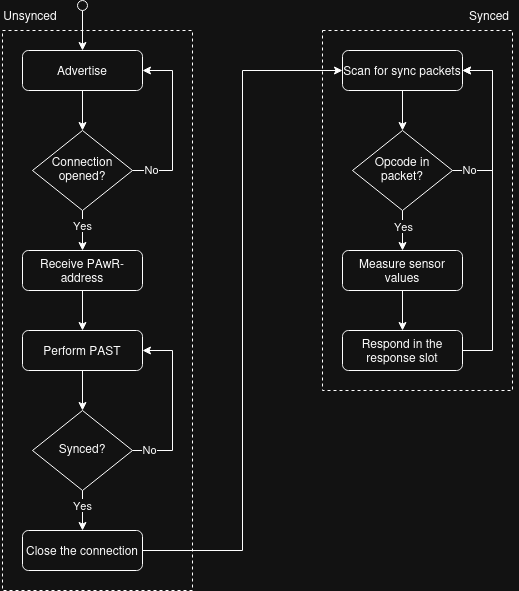

The diagram above was exported from draw.io. Its source (the exported page's mxGraphModel, read from the mxfile embedded in the PNG):
<mxGraphModel dx="1434" dy="822" grid="1" gridSize="10" guides="1" tooltips="1" connect="1" arrows="1" fold="1" page="1" pageScale="1" pageWidth="850" pageHeight="1100" math="0" shadow="0">
  <root>
    <mxCell id="0" />
    <mxCell id="1" parent="0" />
    <mxCell id="7bnSJgtz-drS3BJnuuSm-66" value="" style="rounded=0;whiteSpace=wrap;html=1;fillColor=none;dashed=1;" parent="1" vertex="1">
      <mxGeometry x="260" y="60" width="190" height="560" as="geometry" />
    </mxCell>
    <mxCell id="7bnSJgtz-drS3BJnuuSm-39" style="edgeStyle=orthogonalEdgeStyle;rounded=0;orthogonalLoop=1;jettySize=auto;html=1;exitX=1;exitY=0.5;exitDx=0;exitDy=0;entryX=1;entryY=0.5;entryDx=0;entryDy=0;" parent="1" source="7bnSJgtz-drS3BJnuuSm-9" target="7bnSJgtz-drS3BJnuuSm-20" edge="1">
      <mxGeometry relative="1" as="geometry">
        <Array as="points">
          <mxPoint x="430" y="200" />
          <mxPoint x="430" y="100" />
        </Array>
      </mxGeometry>
    </mxCell>
    <mxCell id="7bnSJgtz-drS3BJnuuSm-40" value="No" style="edgeLabel;html=1;align=center;verticalAlign=middle;resizable=0;points=[];" parent="7bnSJgtz-drS3BJnuuSm-39" vertex="1" connectable="0">
      <mxGeometry x="-0.7889" y="-2" relative="1" as="geometry">
        <mxPoint y="-4" as="offset" />
      </mxGeometry>
    </mxCell>
    <mxCell id="7bnSJgtz-drS3BJnuuSm-43" style="edgeStyle=orthogonalEdgeStyle;rounded=0;orthogonalLoop=1;jettySize=auto;html=1;exitX=0.5;exitY=1;exitDx=0;exitDy=0;entryX=0.5;entryY=0;entryDx=0;entryDy=0;" parent="1" source="7bnSJgtz-drS3BJnuuSm-9" target="7bnSJgtz-drS3BJnuuSm-42" edge="1">
      <mxGeometry relative="1" as="geometry" />
    </mxCell>
    <mxCell id="7bnSJgtz-drS3BJnuuSm-44" value="Yes" style="edgeLabel;html=1;align=center;verticalAlign=middle;resizable=0;points=[];" parent="7bnSJgtz-drS3BJnuuSm-43" vertex="1" connectable="0">
      <mxGeometry x="-0.04" relative="1" as="geometry">
        <mxPoint x="-1" y="-5" as="offset" />
      </mxGeometry>
    </mxCell>
    <mxCell id="7bnSJgtz-drS3BJnuuSm-9" value="Connection opened?" style="rhombus;whiteSpace=wrap;html=1;shadow=0;fontFamily=Helvetica;fontSize=12;align=center;strokeWidth=1;spacing=6;spacingTop=-4;" parent="1" vertex="1">
      <mxGeometry x="290" y="160" width="100" height="80" as="geometry" />
    </mxCell>
    <mxCell id="7bnSJgtz-drS3BJnuuSm-49" value="" style="edgeStyle=orthogonalEdgeStyle;rounded=0;orthogonalLoop=1;jettySize=auto;html=1;" parent="1" source="7bnSJgtz-drS3BJnuuSm-11" target="7bnSJgtz-drS3BJnuuSm-45" edge="1">
      <mxGeometry relative="1" as="geometry" />
    </mxCell>
    <mxCell id="7bnSJgtz-drS3BJnuuSm-11" value="Perform PAST" style="rounded=1;whiteSpace=wrap;html=1;fontSize=12;glass=0;strokeWidth=1;shadow=0;" parent="1" vertex="1">
      <mxGeometry x="280" y="360" width="120" height="40" as="geometry" />
    </mxCell>
    <mxCell id="7bnSJgtz-drS3BJnuuSm-12" value="" style="edgeStyle=orthogonalEdgeStyle;rounded=0;orthogonalLoop=1;jettySize=auto;html=1;" parent="1" source="7bnSJgtz-drS3BJnuuSm-13" target="7bnSJgtz-drS3BJnuuSm-20" edge="1">
      <mxGeometry relative="1" as="geometry" />
    </mxCell>
    <mxCell id="7bnSJgtz-drS3BJnuuSm-13" value="" style="shape=ellipse;html=1;fontSize=18;" parent="1" vertex="1">
      <mxGeometry x="335" y="30" width="10" height="10" as="geometry" />
    </mxCell>
    <mxCell id="7bnSJgtz-drS3BJnuuSm-38" style="edgeStyle=orthogonalEdgeStyle;rounded=0;orthogonalLoop=1;jettySize=auto;html=1;exitX=0.5;exitY=1;exitDx=0;exitDy=0;entryX=0.5;entryY=0;entryDx=0;entryDy=0;" parent="1" source="7bnSJgtz-drS3BJnuuSm-20" target="7bnSJgtz-drS3BJnuuSm-9" edge="1">
      <mxGeometry relative="1" as="geometry" />
    </mxCell>
    <mxCell id="7bnSJgtz-drS3BJnuuSm-20" value="Advertise" style="rounded=1;whiteSpace=wrap;html=1;fontSize=12;glass=0;strokeWidth=1;shadow=0;" parent="1" vertex="1">
      <mxGeometry x="280" y="80" width="120" height="40" as="geometry" />
    </mxCell>
    <mxCell id="7bnSJgtz-drS3BJnuuSm-48" value="" style="edgeStyle=orthogonalEdgeStyle;rounded=0;orthogonalLoop=1;jettySize=auto;html=1;" parent="1" source="7bnSJgtz-drS3BJnuuSm-42" target="7bnSJgtz-drS3BJnuuSm-11" edge="1">
      <mxGeometry relative="1" as="geometry" />
    </mxCell>
    <mxCell id="7bnSJgtz-drS3BJnuuSm-42" value="Receive PAwR-address" style="rounded=1;whiteSpace=wrap;html=1;fontSize=12;glass=0;strokeWidth=1;shadow=0;" parent="1" vertex="1">
      <mxGeometry x="280" y="280" width="120" height="40" as="geometry" />
    </mxCell>
    <mxCell id="7bnSJgtz-drS3BJnuuSm-46" style="edgeStyle=orthogonalEdgeStyle;rounded=0;orthogonalLoop=1;jettySize=auto;html=1;exitX=1;exitY=0.5;exitDx=0;exitDy=0;entryX=1;entryY=0.5;entryDx=0;entryDy=0;" parent="1" source="7bnSJgtz-drS3BJnuuSm-45" target="7bnSJgtz-drS3BJnuuSm-11" edge="1">
      <mxGeometry relative="1" as="geometry">
        <Array as="points">
          <mxPoint x="430" y="480" />
          <mxPoint x="430" y="380" />
        </Array>
      </mxGeometry>
    </mxCell>
    <mxCell id="7bnSJgtz-drS3BJnuuSm-47" value="No" style="edgeLabel;html=1;align=center;verticalAlign=middle;resizable=0;points=[];" parent="7bnSJgtz-drS3BJnuuSm-46" vertex="1" connectable="0">
      <mxGeometry x="-0.8111" y="-4" relative="1" as="geometry">
        <mxPoint y="-6" as="offset" />
      </mxGeometry>
    </mxCell>
    <mxCell id="7bnSJgtz-drS3BJnuuSm-51" value="" style="edgeStyle=orthogonalEdgeStyle;rounded=0;orthogonalLoop=1;jettySize=auto;html=1;" parent="1" source="7bnSJgtz-drS3BJnuuSm-45" target="7bnSJgtz-drS3BJnuuSm-50" edge="1">
      <mxGeometry relative="1" as="geometry" />
    </mxCell>
    <mxCell id="xOBinBrKjT0O0GXkN_Wt-1" value="Yes" style="edgeLabel;html=1;align=center;verticalAlign=middle;resizable=0;points=[];" vertex="1" connectable="0" parent="7bnSJgtz-drS3BJnuuSm-51">
      <mxGeometry x="-0.15" y="1" relative="1" as="geometry">
        <mxPoint x="-2" y="-3" as="offset" />
      </mxGeometry>
    </mxCell>
    <mxCell id="7bnSJgtz-drS3BJnuuSm-45" value="Synced?" style="rhombus;whiteSpace=wrap;html=1;shadow=0;fontFamily=Helvetica;fontSize=12;align=center;strokeWidth=1;spacing=6;spacingTop=-4;" parent="1" vertex="1">
      <mxGeometry x="290" y="440" width="100" height="80" as="geometry" />
    </mxCell>
    <mxCell id="7bnSJgtz-drS3BJnuuSm-53" style="edgeStyle=orthogonalEdgeStyle;rounded=0;orthogonalLoop=1;jettySize=auto;html=1;exitX=1;exitY=0.5;exitDx=0;exitDy=0;entryX=0;entryY=0.5;entryDx=0;entryDy=0;" parent="1" source="7bnSJgtz-drS3BJnuuSm-50" target="7bnSJgtz-drS3BJnuuSm-52" edge="1">
      <mxGeometry relative="1" as="geometry" />
    </mxCell>
    <mxCell id="7bnSJgtz-drS3BJnuuSm-50" value="Close the connection" style="rounded=1;whiteSpace=wrap;html=1;fontSize=12;glass=0;strokeWidth=1;shadow=0;" parent="1" vertex="1">
      <mxGeometry x="280" y="560" width="120" height="40" as="geometry" />
    </mxCell>
    <mxCell id="7bnSJgtz-drS3BJnuuSm-56" style="edgeStyle=orthogonalEdgeStyle;rounded=0;orthogonalLoop=1;jettySize=auto;html=1;exitX=0.5;exitY=1;exitDx=0;exitDy=0;entryX=0.5;entryY=0;entryDx=0;entryDy=0;" parent="1" source="7bnSJgtz-drS3BJnuuSm-52" target="7bnSJgtz-drS3BJnuuSm-55" edge="1">
      <mxGeometry relative="1" as="geometry" />
    </mxCell>
    <mxCell id="7bnSJgtz-drS3BJnuuSm-52" value="Scan for sync packets" style="rounded=1;whiteSpace=wrap;html=1;fontSize=12;glass=0;strokeWidth=1;shadow=0;" parent="1" vertex="1">
      <mxGeometry x="600" y="80" width="120" height="40" as="geometry" />
    </mxCell>
    <mxCell id="7bnSJgtz-drS3BJnuuSm-61" value="" style="edgeStyle=orthogonalEdgeStyle;rounded=0;orthogonalLoop=1;jettySize=auto;html=1;" parent="1" source="7bnSJgtz-drS3BJnuuSm-54" target="7bnSJgtz-drS3BJnuuSm-60" edge="1">
      <mxGeometry relative="1" as="geometry" />
    </mxCell>
    <mxCell id="7bnSJgtz-drS3BJnuuSm-54" value="Measure sensor values" style="rounded=1;whiteSpace=wrap;html=1;fontSize=12;glass=0;strokeWidth=1;shadow=0;" parent="1" vertex="1">
      <mxGeometry x="600" y="280" width="120" height="40" as="geometry" />
    </mxCell>
    <mxCell id="7bnSJgtz-drS3BJnuuSm-57" style="edgeStyle=orthogonalEdgeStyle;rounded=0;orthogonalLoop=1;jettySize=auto;html=1;exitX=1;exitY=0.5;exitDx=0;exitDy=0;entryX=1;entryY=0.5;entryDx=0;entryDy=0;" parent="1" source="7bnSJgtz-drS3BJnuuSm-55" target="7bnSJgtz-drS3BJnuuSm-52" edge="1">
      <mxGeometry relative="1" as="geometry">
        <Array as="points">
          <mxPoint x="750" y="200" />
          <mxPoint x="750" y="100" />
        </Array>
      </mxGeometry>
    </mxCell>
    <mxCell id="7bnSJgtz-drS3BJnuuSm-58" value="No" style="edgeLabel;html=1;align=center;verticalAlign=middle;resizable=0;points=[];" parent="7bnSJgtz-drS3BJnuuSm-57" vertex="1" connectable="0">
      <mxGeometry x="-0.8111" y="3" relative="1" as="geometry">
        <mxPoint y="1" as="offset" />
      </mxGeometry>
    </mxCell>
    <mxCell id="7bnSJgtz-drS3BJnuuSm-59" value="" style="edgeStyle=orthogonalEdgeStyle;rounded=0;orthogonalLoop=1;jettySize=auto;html=1;" parent="1" source="7bnSJgtz-drS3BJnuuSm-55" target="7bnSJgtz-drS3BJnuuSm-54" edge="1">
      <mxGeometry relative="1" as="geometry" />
    </mxCell>
    <mxCell id="7bnSJgtz-drS3BJnuuSm-65" value="Yes" style="edgeLabel;html=1;align=center;verticalAlign=middle;resizable=0;points=[];" parent="7bnSJgtz-drS3BJnuuSm-59" vertex="1" connectable="0">
      <mxGeometry x="-0.24" y="2" relative="1" as="geometry">
        <mxPoint x="-2" as="offset" />
      </mxGeometry>
    </mxCell>
    <mxCell id="7bnSJgtz-drS3BJnuuSm-55" value="Opcode in packet?" style="rhombus;whiteSpace=wrap;html=1;shadow=0;fontFamily=Helvetica;fontSize=12;align=center;strokeWidth=1;spacing=6;spacingTop=-4;" parent="1" vertex="1">
      <mxGeometry x="610" y="160" width="100" height="80" as="geometry" />
    </mxCell>
    <mxCell id="7bnSJgtz-drS3BJnuuSm-64" style="edgeStyle=orthogonalEdgeStyle;rounded=0;orthogonalLoop=1;jettySize=auto;html=1;exitX=1;exitY=0.5;exitDx=0;exitDy=0;entryX=1;entryY=0.5;entryDx=0;entryDy=0;" parent="1" source="7bnSJgtz-drS3BJnuuSm-60" target="7bnSJgtz-drS3BJnuuSm-52" edge="1">
      <mxGeometry relative="1" as="geometry">
        <Array as="points">
          <mxPoint x="750" y="380" />
          <mxPoint x="750" y="100" />
        </Array>
      </mxGeometry>
    </mxCell>
    <mxCell id="7bnSJgtz-drS3BJnuuSm-60" value="Respond in the response slot" style="rounded=1;whiteSpace=wrap;html=1;fontSize=12;glass=0;strokeWidth=1;shadow=0;" parent="1" vertex="1">
      <mxGeometry x="600" y="360" width="120" height="40" as="geometry" />
    </mxCell>
    <mxCell id="7bnSJgtz-drS3BJnuuSm-67" value="" style="rounded=0;whiteSpace=wrap;html=1;fillColor=none;dashed=1;" parent="1" vertex="1">
      <mxGeometry x="580" y="60" width="190" height="360" as="geometry" />
    </mxCell>
    <mxCell id="7bnSJgtz-drS3BJnuuSm-68" value="Unsynced" style="text;html=1;align=center;verticalAlign=middle;whiteSpace=wrap;rounded=0;" parent="1" vertex="1">
      <mxGeometry x="258" y="30" width="60" height="30" as="geometry" />
    </mxCell>
    <mxCell id="7bnSJgtz-drS3BJnuuSm-69" value="Synced" style="text;html=1;align=center;verticalAlign=middle;whiteSpace=wrap;rounded=0;" parent="1" vertex="1">
      <mxGeometry x="717" y="30" width="60" height="30" as="geometry" />
    </mxCell>
  </root>
</mxGraphModel>